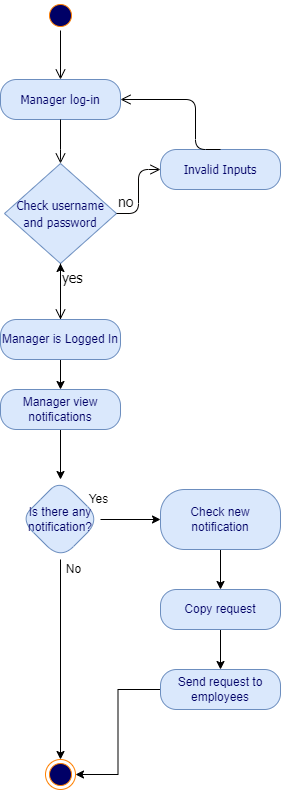

The diagram above was exported from draw.io. Its source (the exported page's mxGraphModel, read from the mxfile embedded in the PNG):
<mxGraphModel dx="462" dy="857" grid="1" gridSize="10" guides="1" tooltips="1" connect="1" arrows="1" fold="1" page="1" pageScale="1" pageWidth="850" pageHeight="1100" math="0" shadow="0">
  <root>
    <mxCell id="0" />
    <mxCell id="1" parent="0" />
    <mxCell id="733bdf411f744d5c-1" value="" style="ellipse;html=1;shape=startState;fillColor=#000066;strokeColor=#FF8000;fontFamily=Tahoma;fontSize=14;fontColor=#FF8000;" parent="1" vertex="1">
      <mxGeometry x="137" y="51" width="30" height="30" as="geometry" />
    </mxCell>
    <mxCell id="733bdf411f744d5c-2" value="" style="edgeStyle=orthogonalEdgeStyle;html=1;verticalAlign=bottom;endArrow=open;endSize=8;strokeColor=#000000;fontFamily=Tahoma;fontSize=14;fontColor=#FF8000;entryX=0.5;entryY=0;" parent="1" source="733bdf411f744d5c-1" target="733bdf411f744d5c-3" edge="1">
      <mxGeometry relative="1" as="geometry">
        <mxPoint x="152" y="151" as="targetPoint" />
        <Array as="points" />
      </mxGeometry>
    </mxCell>
    <mxCell id="733bdf411f744d5c-3" value="&lt;font style=&quot;font-size: 12px&quot;&gt;Manager log-in&lt;/font&gt;" style="rounded=1;whiteSpace=wrap;html=1;arcSize=40;fillColor=#dae8fc;strokeColor=#6c8ebf;fontFamily=Tahoma;fontSize=14;fontColor=#000066;" parent="1" vertex="1">
      <mxGeometry x="92" y="130" width="120" height="40" as="geometry" />
    </mxCell>
    <mxCell id="733bdf411f744d5c-4" value="" style="edgeStyle=orthogonalEdgeStyle;html=1;verticalAlign=bottom;endArrow=open;endSize=8;strokeColor=#000000;fontFamily=Tahoma;fontSize=14;fontColor=#FF8000;entryX=0.5;entryY=0;" parent="1" source="733bdf411f744d5c-3" target="733bdf411f744d5c-5" edge="1">
      <mxGeometry relative="1" as="geometry">
        <mxPoint x="152" y="230" as="targetPoint" />
        <Array as="points">
          <mxPoint x="152" y="210" />
          <mxPoint x="152" y="210" />
        </Array>
      </mxGeometry>
    </mxCell>
    <mxCell id="733bdf411f744d5c-5" value="&lt;span style=&quot;font-size: 12px;&quot;&gt;Check username and password&lt;/span&gt;" style="rhombus;whiteSpace=wrap;html=1;fillColor=#dae8fc;strokeColor=#6c8ebf;fontFamily=Tahoma;fontSize=14;fontColor=#000066;" parent="1" vertex="1">
      <mxGeometry x="96" y="214" width="112" height="100" as="geometry" />
    </mxCell>
    <mxCell id="733bdf411f744d5c-6" value="&lt;font color=&quot;#000000&quot;&gt;no&lt;/font&gt;" style="edgeStyle=orthogonalEdgeStyle;html=1;align=left;verticalAlign=bottom;endArrow=open;endSize=8;strokeColor=#030100;fontFamily=Tahoma;fontSize=14;fontColor=#FF8000;entryX=0;entryY=0.5;" parent="1" source="733bdf411f744d5c-5" target="733bdf411f744d5c-9" edge="1">
      <mxGeometry x="-1" relative="1" as="geometry">
        <mxPoint x="282" y="250" as="targetPoint" />
        <Array as="points" />
      </mxGeometry>
    </mxCell>
    <mxCell id="733bdf411f744d5c-7" value="&lt;font color=&quot;#000000&quot;&gt;yes&lt;/font&gt;" style="edgeStyle=orthogonalEdgeStyle;html=1;align=left;verticalAlign=top;endArrow=open;endSize=8;strokeColor=default;fontFamily=Tahoma;fontSize=14;fontColor=#FF8000;" parent="1" source="733bdf411f744d5c-5" target="733bdf411f744d5c-19" edge="1">
      <mxGeometry x="-1" relative="1" as="geometry">
        <mxPoint x="152" y="350" as="targetPoint" />
        <Array as="points" />
        <mxPoint as="offset" />
      </mxGeometry>
    </mxCell>
    <mxCell id="733bdf411f744d5c-9" value="&lt;span style=&quot;font-size: 12px;&quot;&gt;Invalid Inputs&lt;/span&gt;" style="rounded=1;whiteSpace=wrap;html=1;arcSize=40;fillColor=#dae8fc;strokeColor=#6c8ebf;fontFamily=Tahoma;fontSize=14;fontColor=#000066;" parent="1" vertex="1">
      <mxGeometry x="252" y="200" width="120" height="40" as="geometry" />
    </mxCell>
    <mxCell id="733bdf411f744d5c-10" value="" style="edgeStyle=orthogonalEdgeStyle;html=1;verticalAlign=bottom;endArrow=open;endSize=8;strokeColor=default;fontFamily=Tahoma;fontSize=14;fontColor=#FF8000;entryX=1;entryY=0.5;exitX=0.5;exitY=0;" parent="1" source="733bdf411f744d5c-9" target="733bdf411f744d5c-3" edge="1">
      <mxGeometry relative="1" as="geometry">
        <mxPoint x="342" y="330" as="targetPoint" />
        <Array as="points">
          <mxPoint x="287" y="150" />
        </Array>
      </mxGeometry>
    </mxCell>
    <mxCell id="jg4ySbvzEoocGk_lUKnY-26" value="" style="edgeStyle=orthogonalEdgeStyle;rounded=0;orthogonalLoop=1;jettySize=auto;html=1;strokeColor=#000000;" parent="1" source="733bdf411f744d5c-19" target="733bdf411f744d5c-5" edge="1">
      <mxGeometry relative="1" as="geometry" />
    </mxCell>
    <mxCell id="qj7IXesWT4i6CuppXEux-9" value="" style="edgeStyle=orthogonalEdgeStyle;rounded=0;orthogonalLoop=1;jettySize=auto;html=1;" parent="1" source="733bdf411f744d5c-19" target="qj7IXesWT4i6CuppXEux-8" edge="1">
      <mxGeometry relative="1" as="geometry" />
    </mxCell>
    <mxCell id="733bdf411f744d5c-19" value="Manager is Logged In" style="rounded=1;whiteSpace=wrap;html=1;arcSize=40;fillColor=#dae8fc;strokeColor=#6c8ebf;fontColor=#000066;" parent="1" vertex="1">
      <mxGeometry x="92" y="370" width="120" height="40" as="geometry" />
    </mxCell>
    <mxCell id="733bdf411f744d5c-34" value="" style="ellipse;html=1;shape=endState;fillColor=#000066;strokeColor=#FF8000;" parent="1" vertex="1">
      <mxGeometry x="137" y="810" width="30" height="30" as="geometry" />
    </mxCell>
    <mxCell id="qj7IXesWT4i6CuppXEux-56" value="" style="edgeStyle=orthogonalEdgeStyle;rounded=0;orthogonalLoop=1;jettySize=auto;html=1;" parent="1" source="qj7IXesWT4i6CuppXEux-8" target="qj7IXesWT4i6CuppXEux-55" edge="1">
      <mxGeometry relative="1" as="geometry" />
    </mxCell>
    <mxCell id="qj7IXesWT4i6CuppXEux-8" value="Manager view notifications" style="whiteSpace=wrap;html=1;fillColor=#dae8fc;strokeColor=#6c8ebf;fontColor=#000066;rounded=1;arcSize=40;" parent="1" vertex="1">
      <mxGeometry x="92" y="440" width="120" height="40" as="geometry" />
    </mxCell>
    <mxCell id="qj7IXesWT4i6CuppXEux-57" style="edgeStyle=orthogonalEdgeStyle;rounded=0;orthogonalLoop=1;jettySize=auto;html=1;entryX=0.5;entryY=0;entryDx=0;entryDy=0;" parent="1" source="qj7IXesWT4i6CuppXEux-55" target="733bdf411f744d5c-34" edge="1">
      <mxGeometry relative="1" as="geometry" />
    </mxCell>
    <mxCell id="qj7IXesWT4i6CuppXEux-60" value="" style="edgeStyle=orthogonalEdgeStyle;rounded=0;orthogonalLoop=1;jettySize=auto;html=1;" parent="1" source="qj7IXesWT4i6CuppXEux-55" target="qj7IXesWT4i6CuppXEux-59" edge="1">
      <mxGeometry relative="1" as="geometry" />
    </mxCell>
    <mxCell id="qj7IXesWT4i6CuppXEux-55" value="Is there any notification?" style="rhombus;whiteSpace=wrap;html=1;fillColor=#dae8fc;strokeColor=#6c8ebf;fontColor=#000066;rounded=1;arcSize=40;" parent="1" vertex="1">
      <mxGeometry x="112" y="530" width="80" height="80" as="geometry" />
    </mxCell>
    <mxCell id="qj7IXesWT4i6CuppXEux-58" value="No" style="text;html=1;align=center;verticalAlign=middle;resizable=0;points=[];autosize=1;strokeColor=none;fillColor=none;" parent="1" vertex="1">
      <mxGeometry x="150" y="610" width="30" height="20" as="geometry" />
    </mxCell>
    <mxCell id="qj7IXesWT4i6CuppXEux-63" value="" style="edgeStyle=orthogonalEdgeStyle;rounded=0;orthogonalLoop=1;jettySize=auto;html=1;" parent="1" source="qj7IXesWT4i6CuppXEux-59" target="qj7IXesWT4i6CuppXEux-62" edge="1">
      <mxGeometry relative="1" as="geometry" />
    </mxCell>
    <mxCell id="qj7IXesWT4i6CuppXEux-59" value="Check new notification" style="whiteSpace=wrap;html=1;fillColor=#dae8fc;strokeColor=#6c8ebf;fontColor=#000066;rounded=1;arcSize=40;" parent="1" vertex="1">
      <mxGeometry x="252" y="540" width="120" height="60" as="geometry" />
    </mxCell>
    <mxCell id="qj7IXesWT4i6CuppXEux-61" value="Yes" style="text;html=1;align=center;verticalAlign=middle;resizable=0;points=[];autosize=1;strokeColor=none;fillColor=none;" parent="1" vertex="1">
      <mxGeometry x="170" y="540" width="40" height="20" as="geometry" />
    </mxCell>
    <mxCell id="qj7IXesWT4i6CuppXEux-65" value="" style="edgeStyle=orthogonalEdgeStyle;rounded=0;orthogonalLoop=1;jettySize=auto;html=1;" parent="1" source="qj7IXesWT4i6CuppXEux-62" target="qj7IXesWT4i6CuppXEux-64" edge="1">
      <mxGeometry relative="1" as="geometry" />
    </mxCell>
    <mxCell id="qj7IXesWT4i6CuppXEux-62" value="Copy request" style="whiteSpace=wrap;html=1;fillColor=#dae8fc;strokeColor=#6c8ebf;fontColor=#000066;rounded=1;arcSize=40;" parent="1" vertex="1">
      <mxGeometry x="252" y="640" width="120" height="40" as="geometry" />
    </mxCell>
    <mxCell id="qj7IXesWT4i6CuppXEux-66" style="edgeStyle=orthogonalEdgeStyle;rounded=0;orthogonalLoop=1;jettySize=auto;html=1;entryX=1;entryY=0.5;entryDx=0;entryDy=0;" parent="1" source="qj7IXesWT4i6CuppXEux-64" target="733bdf411f744d5c-34" edge="1">
      <mxGeometry relative="1" as="geometry" />
    </mxCell>
    <mxCell id="qj7IXesWT4i6CuppXEux-64" value="Send request to employees" style="whiteSpace=wrap;html=1;fillColor=#dae8fc;strokeColor=#6c8ebf;fontColor=#000066;rounded=1;arcSize=40;" parent="1" vertex="1">
      <mxGeometry x="252" y="720" width="120" height="40" as="geometry" />
    </mxCell>
  </root>
</mxGraphModel>